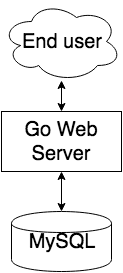

The diagram above was exported from draw.io. Its source (the exported page's mxGraphModel, read from the mxfile embedded in the PNG):
<mxGraphModel dx="950" dy="542" grid="1" gridSize="10" guides="1" tooltips="1" connect="1" arrows="1" fold="1" page="1" pageScale="1" pageWidth="826" pageHeight="1169" background="#ffffff" math="0" shadow="0">
  <root>
    <mxCell id="0" />
    <mxCell id="1" parent="0" />
    <mxCell id="2" value="MySQL" style="shape=cylinder;whiteSpace=wrap;html=1;fontSize=20;" vertex="1" parent="1">
      <mxGeometry x="40" y="230" width="100" height="60" as="geometry" />
    </mxCell>
    <mxCell id="3" value="Go Web Server" style="whiteSpace=wrap;html=1;fontSize=20;" vertex="1" parent="1">
      <mxGeometry x="30" y="130" width="120" height="60" as="geometry" />
    </mxCell>
    <mxCell id="4" value="" style="endArrow=classic;startArrow=classic;html=1;fontSize=20;entryX=0.5;entryY=1;exitX=0.5;exitY=0;" edge="1" parent="1" source="2" target="3">
      <mxGeometry width="50" height="50" relative="1" as="geometry">
        <mxPoint x="60" y="230" as="sourcePoint" />
        <mxPoint x="110" y="180" as="targetPoint" />
      </mxGeometry>
    </mxCell>
    <mxCell id="5" value="End user" style="ellipse;shape=cloud;whiteSpace=wrap;html=1;fontSize=20;" vertex="1" parent="1">
      <mxGeometry x="30" y="20" width="120" height="80" as="geometry" />
    </mxCell>
    <mxCell id="6" value="" style="endArrow=classic;startArrow=classic;html=1;fontSize=20;entryX=0.5;entryY=0.988;entryPerimeter=0;exitX=0.5;exitY=0;" edge="1" parent="1" source="3" target="5">
      <mxGeometry width="50" height="50" relative="1" as="geometry">
        <mxPoint x="-70" y="150" as="sourcePoint" />
        <mxPoint x="-20" y="100" as="targetPoint" />
      </mxGeometry>
    </mxCell>
  </root>
</mxGraphModel>